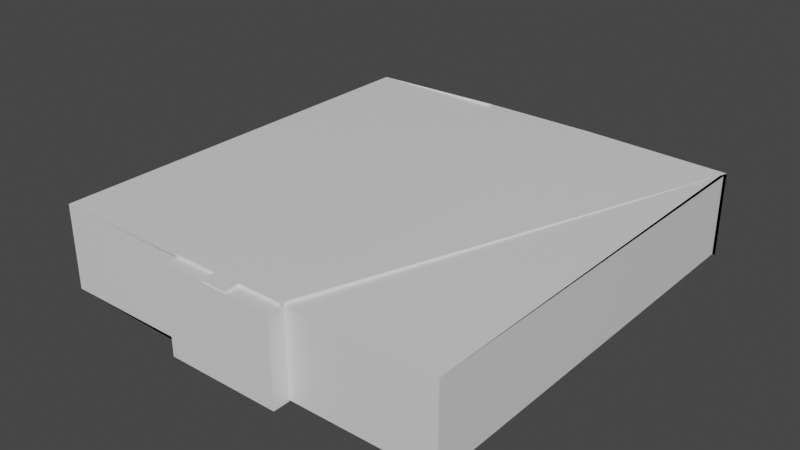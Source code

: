 # Source: lobby.blend  (saved by Blender 3.1.7; exported with 4.5.12 LTS)
import bpy
from mathutils import Matrix  # noqa: F401  (used for matrix-valued properties, if any)

bpy.ops.wm.read_factory_settings(use_empty=True)
scene = bpy.context.scene
scene.name = 'Scene'

# ---- collections
col_collection = bpy.data.collections.new('Collection'); scene.collection.children.link(col_collection)

# ---- materials (node trees are filled in below, after node groups)
mat_material = bpy.data.materials.new('Material')
mat_material.alpha_threshold = 0.0
mat_material.use_transparent_shadow = False
mat_material.line_color = (0.0, 0.0, 0.0, 1.0)

# ---- material node trees
mat_material.use_nodes = True; mat_material.node_tree.nodes.clear()
_N = mat_material.node_tree.nodes; _L = mat_material.node_tree.links
n0 = _N.new('ShaderNodeOutputMaterial'); n0.name = 'Material Output'; n0.location = (300, 300)
n1 = _N.new('ShaderNodeBsdfPrincipled'); n1.name = 'Principled BSDF'; n1.location = (10, 300)
n1.distribution = 'GGX'
n1.subsurface_method = 'RANDOM_WALK_SKIN'
n1.inputs[2].default_value = 0.4
n1.inputs[3].default_value = 1.45
n1.inputs[27].default_value = (0.0, 0.0, 0.0, 1.0)
n1.inputs[28].default_value = 1.0
_L.new(n1.outputs[0], n0.inputs[0])
n0.is_active_output = True

# ---- world
world_world = bpy.data.worlds.new('World'); scene.world = world_world
world_world.use_nodes = True; world_world.node_tree.nodes.clear()
_N = world_world.node_tree.nodes; _L = world_world.node_tree.links
n0 = _N.new('ShaderNodeOutputWorld'); n0.name = 'World Output'; n0.location = (300, 300)
n1 = _N.new('ShaderNodeBackground'); n1.name = 'Background'; n1.location = (10, 300)
n1.inputs[0].default_value = (0.05088, 0.05088, 0.05088, 1.0)
_L.new(n1.outputs[0], n0.inputs[0])
n0.is_active_output = True
world_world.color = (0.05088, 0.05088, 0.05088)
world_world.use_sun_shadow = False
world_world.sun_shadow_jitter_overblur = 0.0

# ---- meshes
me_cube = bpy.data.meshes.new('Cube')
me_cube.from_pydata([(1.0, 5.438, 9.0), (1.0, -1.0, 9.0), (-0.2618, -3.923, 8.586), (-1.0, 5.438, 9.0), (-1.0, -1.0, 9.0), (0.3093, -3.923, 8.586), (1.0, -1.0, 9.0), (-1.0, -1.0, 9.0), (1.0, 5.438, 9.0), (-1.0, 5.438, 9.0), (1.0, 1.0, 88.71), (1.0, -1.0, 88.71), (1.062, 1.0, 21.0), (1.062, -1.0, 21.0), (-1.0, 1.0, 21.0), (-1.0, 1.062, 21.0), (1.0, 1.062, 21.0), (-1.0, -1.0, 21.0), (-1.062, -1.0, 88.71), (-1.062, 1.0, 88.71), (1.0, 1.0, 23.0), (1.0, -1.0, 23.0), (1.062, 1.0, 23.0), (1.062, -1.0, 23.0), (-1.062, 1.0, 23.0), (1.0, -0.625, 1.0), (-1.0, -0.625, 1.0), (-1.0, -0.625, 9.0), (-0.04, -1.0, 9.0), (-0.04, 1.0, 21.0), (-0.04, 1.062, 21.0), (0.48, 1.0, 21.0), (0.48, 1.062, 21.0), (0.48, -1.0, 9.0), (0.74, 5.438, 9.0), (0.74, 1.0, 21.0), (0.74, 1.062, 21.0), (0.74, -1.0, 9.0), (1.0, -0.0625, 1.0), (0.74, -0.0625, 1.0), (-0.5008, -1.0, 9.0), (-0.5008, 1.0, 21.0), (-0.5008, 1.062, 21.0), (-0.7504, -1.0, 9.0), (-0.7504, 1.0, 21.0), (-0.7504, 1.062, 21.0), (-0.7504, -0.0625, 1.0), (-1.0, -0.0625, 1.0), (-1.0, 1.0, 11.0), (-1.0, 1.062, 11.0), (1.0, 1.0, 11.0), (1.0, 1.062, 11.0), (-0.04, 1.0, 11.0), (0.48, 1.0, 11.0), (0.74, 1.0, 11.0), (-0.5008, 1.0, 11.0), (-0.7504, 1.0, 11.0), (-4.5, 5.438, 9.0), (-4.5, -1.562, 9.0), (4.5, 5.438, 9.0), (4.562, 5.438, 9.0), (-1.312, -1.062, 1.0), (-4.562, 5.438, 9.0), (-4.5, -3.312, 9.0), (4.5, -3.938, 9.0), (1.312, -3.938, 9.0), (-4.5, -3.938, 9.0), (-1.312, -3.938, 9.0), (0.3093, -4.289, 69.0), (-0.2618, -4.289, 69.0), (1.0, -1.0, 89.0), (-4.5, 5.438, 69.0), (-4.5, -1.562, 69.0), (4.5, 5.438, 69.0), (4.562, 5.438, 69.0), (-4.562, 5.438, 69.0), (-4.5, -3.312, 69.0), (4.5, -3.938, 69.0), (1.312, -3.938, 69.0), (-4.5, -3.938, 69.0), (-1.312, -3.938, 69.0), (-1.062, -1.062, 89.0), (-1.312, -4.0, 9.0), (-1.312, -4.0, 69.0), (-1.25, -4.0, 9.0), (-1.25, -4.0, 69.0), (1.312, -4.0, 69.0), (1.312, -4.0, 9.0), (-1.25, -3.938, 71.0), (-1.25, -4.0, 71.0), (1.312, -3.938, 71.0), (1.312, -4.0, 71.0), (-1.25, 5.438, 71.0), (1.312, 5.438, 71.0), (-1.25, -4.306, 69.0), (-1.25, -4.306, 9.0), (1.312, -4.306, 69.0), (1.312, -4.306, 9.0), (-0.2618, -3.937, 9.031), (-0.2618, -3.923, 9.031), (-0.03954, -3.937, 8.586), (-0.2618, -3.937, 8.586), (0.3093, -3.937, 8.957), (0.3093, -3.937, 8.586), (-0.02718, -3.923, 9.002), (0.3093, -3.923, 8.959), (0.3093, -3.938, 69.0), (-0.2618, -3.938, 69.0), (0.3093, -3.938, 9.0), (-0.2618, -3.938, 9.0), (-0.2618, -4.0, 9.0), (0.3093, -4.0, 9.0), (0.3093, -4.0, 71.0), (-0.2618, -4.0, 71.0), (-0.2618, -3.938, 71.0), (0.3093, -3.938, 71.0), (-0.2618, -4.0, 69.0), (0.3093, -4.0, 69.0), (-0.2618, -3.923, 71.0), (0.3093, -3.923, 71.0), (-0.2618, -3.923, 69.0), (0.3093, -3.923, 69.0), (-0.2618, -4.277, 69.0), (0.3093, -4.277, 69.0), (-0.2618, -4.277, 9.0), (0.3093, -4.277, 9.0), (1.312, -4.0, 9.0), (1.312, -4.306, 9.0), (-1.25, -4.0, 9.0), (-1.25, -4.306, 9.0), (-0.2618, -4.0, 9.0), (-0.2618, -3.938, 9.0), (-0.2618, -4.277, 9.0), (0.3093, -4.277, 9.0), (-1.25, -3.938, 9.0), (0.3093, -4.0, 9.0), (1.312, -3.938, 8.0), (1.312, -4.0, 8.0), (0.3093, -3.938, 8.0), (0.3093, -4.0, 8.0), (1.312, -4.0, 8.0), (1.312, -4.306, 8.0), (-1.25, -4.0, 8.0), (-1.25, -4.306, 8.0), (-0.2618, -4.0, 8.0), (-0.2618, -3.938, 8.0), (-0.2618, -4.277, 8.0), (0.3093, -4.277, 8.0), (-1.25, -3.938, 8.0), (0.3093, -4.0, 8.0), (0.3093, -3.938, 9.0), (0.3093, -4.0, 9.0), (0.3093, -4.0, 9.0), (0.3093, -4.277, 9.0), (0.3093, -3.938, 8.0), (0.3093, -4.0, 8.0), (0.3093, -4.0, 8.0), (0.3093, -4.277, 8.0), (-0.2618, -3.938, 9.0), (-0.2618, -4.0, 9.0), (-0.2618, -4.277, 9.0), (-0.2618, -3.938, 8.0), (-0.2618, -4.0, 8.0), (-0.2618, -4.277, 8.0), (0.3093, -3.938, 9.0), (0.3093, -4.0, 9.0), (0.3093, -4.0, 9.0), (0.3093, -4.277, 9.0), (0.3093, -3.938, 8.0), (0.3093, -4.0, 8.0), (0.3093, -4.0, 8.0), (0.3093, -4.277, 8.0), (0.3102, -3.938, 9.0), (0.3102, -4.0, 9.0), (0.3102, -4.277, 9.0), (0.3102, -3.938, 8.0), (0.3102, -4.0, 8.0), (0.3102, -4.277, 8.0), (1.0, 1.0, 9.0), (-1.0, 1.0, 9.0), (-0.04, 1.0, 9.0), (0.48, 1.0, 9.0), (0.74, 1.0, 9.0), (-0.5008, 1.0, 9.0), (-0.7504, 1.0, 9.0), (0.3093, -4.289, 71.0), (-0.2618, -4.289, 71.0)], [(1, 6), (7, 27), (62, 75), (71, 75), (4, 7)], [(58, 57, 71, 72), (34, 3, 4, 1, 0), (58, 63, 66, 98, 99, 104, 105, 102, 64, 59, 8, 6, 37, 33, 28, 40, 43, 7, 9, 57), (59, 64, 77, 73), (60, 59, 73, 74), (121, 119, 185, 68), (119, 118, 186, 185), (73, 77, 78, 74), (68, 185, 186, 69), (63, 58, 72, 76), (59, 60, 74, 73), (66, 63, 76, 79), (66, 79, 107, 109), (64, 102, 108, 106, 78, 77), (82, 84, 85, 83), (67, 66, 84, 82), (80, 67, 82, 83), (79, 80, 83, 85), (65, 78, 86, 87), (79, 85, 89, 88), (130, 132, 160, 159), (97, 95, 129, 127), (85, 84, 95, 94), (88, 89, 113, 114), (91, 90, 115, 112), (89, 85, 116, 113), (117, 86, 91, 112), (119, 115, 90, 93, 92, 88, 114, 118), (86, 78, 90, 91), (74, 71, 92, 93), (107, 79, 71, 74, 78, 106, 121, 120), (90, 78, 74, 93), (94, 95, 97, 96), (85, 94, 96, 86, 117, 123, 122, 116), (66, 109, 131, 134), (87, 86, 96, 97), (109, 107, 120, 118, 114, 113, 116, 122, 124, 110), (2, 99, 98, 101), (120, 121, 68, 69), (99, 2, 5, 105, 104), (112, 115, 119, 121, 106, 108, 111, 125, 123, 117), (5, 103, 102, 105), (122, 123, 125, 124), (103, 5, 2, 101, 100), (135, 126, 140, 149), (129, 128, 142, 143), (109, 110, 130, 131), (95, 84, 128, 129), (110, 124, 132, 130), (87, 97, 127, 126), (124, 125, 133, 132), (125, 111, 135, 133), (84, 66, 134, 128), (111, 87, 126, 135), (136, 137, 139, 138), (142, 148, 145, 144), (149, 140, 141, 143, 142, 144, 146, 147), (157, 153, 167, 171), (132, 133, 147, 146), (128, 134, 148, 142), (87, 111, 139, 137), (134, 131, 145, 148), (147, 133, 153, 157), (65, 87, 137, 136), (126, 127, 141, 140), (139, 111, 151, 155), (127, 129, 143, 141), (150, 154, 168, 164), (132, 146, 163, 160), (135, 149, 156, 152), (111, 108, 150, 151), (138, 139, 155, 154), (108, 138, 154, 150), (149, 147, 157, 156), (133, 135, 152, 153), (159, 160, 174, 173), (163, 162, 176, 177), (167, 166, 170, 171), (165, 164, 168, 169), (131, 130, 159, 158), (145, 131, 158, 161), (155, 151, 165, 169), (151, 150, 164, 165), (146, 144, 162, 163), (153, 152, 166, 167), (144, 145, 161, 162), (154, 155, 169, 168), (156, 157, 171, 170), (152, 156, 170, 166), (173, 174, 177, 176), (172, 173, 176, 175), (161, 158, 172, 175), (160, 163, 177, 174), (162, 161, 175, 176), (158, 159, 173, 172), (73, 71, 57, 9, 3, 34, 8, 0, 59, 74), (118, 120, 69, 186)])
_uv = me_cube.uv_layers.new(name='UVMap')
_uv.uv.foreach_set('vector', [0.875, 0.75, 0.875, 0.75, 0.875, 0.75, 0.875, 0.75, 0.6575, 0.5, 0.875, 0.5, 0.875, 0.75, 0.625, 0.75, 0.625, 0.5, 0.875, 0.75, 0.875, 0.75, 0.875, 0.75, 0.7828, 0.75, 0.7828, 0.75, 0.7535, 0.75, 0.7114, 0.75, 0.7114, 0.75, 0.625, 0.75, 0.625, 0.75, 0.625, 0.75, 0.625, 0.75, 0.6575, 0.75, 0.69, 0.75, 0.755, 0.75, 0.8126, 0.75, 0.8438, 0.75, 0.875, 0.75, 0.875, 0.75, 0.875, 0.75, 0.625, 0.75, 0.625, 0.75, 0.625, 0.75, 0.625, 0.75, 0.625, 0.75, 0.625, 0.75, 0.625, 0.75, 0.625, 0.75, 0.5624, 0.5, 0.5671, 0.5, 0.5671, 0.5, 0.5624, 0.5, 0.875, 0.75, 0.875, 0.75, 0.875, 0.75, 0.875, 0.75, 0.0, 0.0, 0.0, 0.0, 0.0, 0.0, 0.0, 0.0, 0.5624, 0.5, 0.5671, 0.5, 0.5671, 0.25, 0.5624, 0.25, 0.625, 1.0, 0.625, 1.0, 0.625, 1.0, 0.625, 1.0, 0.625, 0.75, 0.625, 0.75, 0.625, 0.75, 0.625, 0.75, 0.625, 1.0, 0.625, 1.0, 0.625, 1.0, 0.625, 1.0, 0.625, 1.0, 0.625, 1.0, 0.625, 1.0, 0.625, 1.0, 0.625, 0.75, 0.7114, 0.75, 0.376, 0.5106, 0.5624, 0.5106, 0.625, 1.0, 0.0, 0.0, 0.625, 1.0, 0.625, 1.0, 0.625, 1.0, 0.625, 1.0, 0.625, 1.0, 0.625, 1.0, 0.625, 1.0, 0.625, 1.0, 0.625, 0.0, 0.625, 0.0, 0.625, 0.0, 0.625, 0.0, 0.875, 0.75, 0.875, 0.75, 0.875, 0.75, 0.875, 0.75, 0.625, 1.0, 0.625, 1.0, 0.625, 1.0, 0.625, 1.0, 0.875, 0.75, 0.875, 0.75, 0.875, 0.75, 0.875, 0.75, 0.376, 0.1954, 0.376, 0.0, 0.376, 0.0, 0.376, 0.1954, 0.625, 1.0, 0.625, 1.0, 0.625, 1.0, 0.625, 1.0, 0.625, 1.0, 0.625, 1.0, 0.625, 1.0, 0.625, 1.0, 0.875, 0.75, 0.875, 0.75, 0.875, 0.75, 0.875, 0.75, 0.875, 0.75, 0.875, 0.75, 0.875, 0.75, 0.875, 0.75, 0.625, 1.0, 0.625, 1.0, 0.625, 1.0, 0.625, 1.0, 0.625, 1.0, 0.625, 1.0, 0.625, 1.0, 0.625, 1.0, 0.875, 0.75, 0.875, 0.75, 0.875, 0.75, 0.875, 0.75, 0.875, 0.75, 0.875, 0.75, 0.875, 0.75, 0.875, 0.75, 0.625, 1.0, 0.625, 1.0, 0.625, 1.0, 0.625, 1.0, 0.625, 1.0, 0.625, 1.0, 0.625, 1.0, 0.625, 1.0, 0.625, 1.0, 0.625, 1.0, 0.625, 1.0, 0.625, 1.0, 0.625, 1.0, 0.625, 1.0, 0.625, 1.0, 0.625, 1.0, 0.625, 1.0, 0.625, 1.0, 0.625, 1.0, 0.625, 1.0, 0.625, 1.0, 0.625, 1.0, 0.625, 1.0, 0.625, 1.0, 0.625, 1.0, 0.625, 1.0, 0.625, 1.0, 0.625, 1.0, 0.625, 1.0, 0.625, 1.0, 0.625, 1.0, 0.625, 1.0, 0.625, 1.0, 0.625, 1.0, 0.625, 1.0, 0.625, 1.0, 0.625, 1.0, 0.625, 1.0, 0.625, 1.0, 0.625, 1.0, 0.376, 0.2394, 0.5624, 0.2394, 0.5624, 0.25, 0.5671, 0.25, 0.5671, 0.2394, 0.5671, 0.1954, 0.5624, 0.1954, 0.5624, 0.0, 0.376, 0.0, 0.376, 0.1954, 0.375, 0.25, 0.376, 0.25, 0.376, 0.2395, 0.375, 0.2395, 0.625, 1.0, 0.625, 1.0, 0.625, 1.0, 0.625, 1.0, 0.376, 0.25, 0.375, 0.25, 0.375, 0.5, 0.3759, 0.5, 0.376, 0.3527, 0.5671, 0.5546, 0.5671, 0.5106, 0.5671, 0.5, 0.5624, 0.5, 0.5624, 0.5106, 0.376, 0.5106, 0.376, 0.5546, 0.376, 0.75, 0.5624, 0.75, 0.5624, 0.5546, 0.375, 0.5, 0.375, 0.5104, 0.3759, 0.5104, 0.3759, 0.5, 0.5624, 1.0, 0.5624, 0.75, 0.376, 0.75, 0.376, 1.0, 0.375, 0.5104, 0.375, 0.5, 0.125, 0.5, 0.125, 0.5105, 0.2223, 0.5104, 0.625, 1.0, 0.625, 1.0, 0.625, 1.0, 0.625, 1.0, 0.625, 1.0, 0.625, 1.0, 0.625, 1.0, 0.625, 1.0, 0.376, 0.2394, 0.376, 0.1954, 0.376, 0.1954, 0.376, 0.2394, 0.625, 1.0, 0.625, 1.0, 0.625, 1.0, 0.625, 1.0, 0.376, 0.1954, 0.376, 0.0, 0.376, 0.0, 0.376, 0.1954, 0.625, 1.0, 0.625, 1.0, 0.625, 1.0, 0.625, 1.0, 0.376, 1.0, 0.376, 0.75, 0.376, 0.75, 0.376, 1.0, 0.376, 0.75, 0.376, 0.5546, 0.376, 0.5546, 0.376, 0.75, 0.625, 1.0, 0.625, 1.0, 0.625, 1.0, 0.625, 1.0, 0.625, 1.0, 0.625, 1.0, 0.625, 1.0, 0.625, 1.0, 0.625, 1.0, 0.625, 1.0, 0.625, 1.0, 0.625, 1.0, 0.625, 1.0, 0.625, 1.0, 0.625, 1.0, 0.625, 1.0, 0.625, 1.0, 0.625, 1.0, 0.625, 1.0, 0.625, 1.0, 0.625, 1.0, 0.625, 1.0, 0.625, 1.0, 0.625, 1.0, 0.376, 0.75, 0.376, 0.75, 0.376, 0.75, 0.376, 0.75, 0.376, 1.0, 0.376, 0.75, 0.376, 0.75, 0.376, 1.0, 0.625, 1.0, 0.625, 1.0, 0.625, 1.0, 0.625, 1.0, 0.625, 1.0, 0.625, 1.0, 0.625, 1.0, 0.625, 1.0, 0.625, 1.0, 0.625, 1.0, 0.625, 1.0, 0.625, 1.0, 0.376, 0.75, 0.376, 0.75, 0.376, 0.75, 0.376, 0.75, 0.625, 1.0, 0.625, 1.0, 0.625, 1.0, 0.625, 1.0, 0.625, 1.0, 0.625, 1.0, 0.625, 1.0, 0.625, 1.0, 0.625, 1.0, 0.625, 1.0, 0.625, 1.0, 0.625, 1.0, 0.625, 1.0, 0.625, 1.0, 0.625, 1.0, 0.625, 1.0, 0.625, 1.0, 0.625, 1.0, 0.625, 1.0, 0.625, 1.0, 0.376, 1.0, 0.376, 1.0, 0.376, 1.0, 0.376, 1.0, 0.625, 1.0, 0.625, 1.0, 0.625, 1.0, 0.625, 1.0, 0.376, 0.5546, 0.376, 0.5106, 0.376, 0.5106, 0.376, 0.5546, 0.625, 1.0, 0.625, 1.0, 0.625, 1.0, 0.625, 1.0, 0.625, 1.0, 0.625, 1.0, 0.625, 1.0, 0.625, 1.0, 0.625, 1.0, 0.625, 1.0, 0.625, 1.0, 0.625, 1.0, 0.376, 0.75, 0.376, 0.5546, 0.376, 0.5546, 0.376, 0.75, 0.376, 0.1954, 0.376, 0.0, 0.376, 0.0, 0.376, 0.1954, 0.625, 1.0, 0.625, 1.0, 0.625, 1.0, 0.625, 1.0, 0.376, 0.75, 0.376, 0.5546, 0.376, 0.5546, 0.376, 0.75, 0.376, 0.5546, 0.376, 0.5106, 0.376, 0.5106, 0.376, 0.5546, 0.376, 0.2394, 0.376, 0.1954, 0.376, 0.1954, 0.376, 0.2394, 0.625, 1.0, 0.625, 1.0, 0.625, 1.0, 0.625, 1.0, 0.625, 1.0, 0.625, 1.0, 0.625, 1.0, 0.625, 1.0, 0.376, 0.5546, 0.376, 0.5106, 0.376, 0.5106, 0.376, 0.5546, 0.625, 1.0, 0.625, 1.0, 0.625, 1.0, 0.625, 1.0, 0.376, 0.75, 0.376, 0.5546, 0.376, 0.5546, 0.376, 0.75, 0.625, 1.0, 0.625, 1.0, 0.625, 1.0, 0.625, 1.0, 0.625, 1.0, 0.625, 1.0, 0.625, 1.0, 0.625, 1.0, 0.625, 1.0, 0.625, 1.0, 0.625, 1.0, 0.625, 1.0, 0.625, 1.0, 0.625, 1.0, 0.625, 1.0, 0.625, 1.0, 0.376, 0.1954, 0.376, 0.0, 0.376, 0.0, 0.376, 0.1954, 0.376, 0.2394, 0.376, 0.1954, 0.376, 0.1954, 0.376, 0.2394, 0.625, 1.0, 0.625, 1.0, 0.625, 1.0, 0.625, 1.0, 0.376, 1.0, 0.376, 1.0, 0.376, 1.0, 0.376, 1.0, 0.625, 1.0, 0.625, 1.0, 0.625, 1.0, 0.625, 1.0, 0.376, 0.2394, 0.376, 0.1954, 0.376, 0.1954, 0.376, 0.2394, 0.625, 0.75, 0.875, 0.75, 0.875, 0.75, 0.625, 0.0, 0.875, 0.5, 0.6575, 0.5, 0.0, 0.0, 0.0, 0.0, 0.0, 0.0, 0.625, 0.75, 0.5671, 0.25, 0.5624, 0.25, 0.5624, 0.25, 0.5671, 0.25])
me_cube.materials.append(mat_material)
me_cube.use_remesh_preserve_volume = False
me_cube.use_remesh_preserve_attributes = False
me_cube.use_mirror_vertex_groups = False
me_cube.update()

# ---- objects
ob_cube = bpy.data.objects.new('Cube', me_cube)

# ---- transforms, parenting, visibility, modifiers, constraints
ob_cube.location = (0.0, 0.0, 0.0)
ob_cube.scale = (8.0, 8.0, 0.25)
ob_cube.lock_rotations_4d = False
ob_cube.empty_display_type = 'ARROWS'
ob_cube.lineart.crease_threshold = 0.0

# ---- collection membership
col_collection.objects.link(ob_cube)

# ---- scene / render settings (as saved in the file)
scene.frame_start = 1; scene.frame_end = 250; scene.frame_set(1)
scene.render.engine = 'BLENDER_EEVEE_NEXT'
scene.cycles.sampling_pattern = 'TABULATED_SOBOL'
scene.cycles.use_light_tree = False
scene.view_settings.view_transform = 'Filmic'
bpy.context.view_layer.update()

# ---- added for rendering (the .blend has no active camera and no usable light): camera, sun
cam_auto = bpy.data.cameras.new('AutoCamera')
cam_auto.lens = 50.0
cam_auto.sensor_width = 36.0
cam_auto.clip_end = 1770.48
ob_auto_camera = bpy.data.objects.new('AutoCamera', cam_auto)
scene.collection.objects.link(ob_auto_camera)
ob_auto_camera.location = (100.882, -116.533, 91.956)
ob_auto_camera.rotation_euler = (1.09748, -7.21219e-08, 0.694738)
scene.camera = ob_auto_camera
light_auto_sun = bpy.data.lights.new('AutoSun', 'SUN')
light_auto_sun.energy = 3.0
light_auto_sun.angle = 0.0523599
ob_auto_sun = bpy.data.objects.new('AutoSun', light_auto_sun)
scene.collection.objects.link(ob_auto_sun)
ob_auto_sun.rotation_euler = (0.872665, 0.174533, 0.523599)
bpy.context.view_layer.update()
